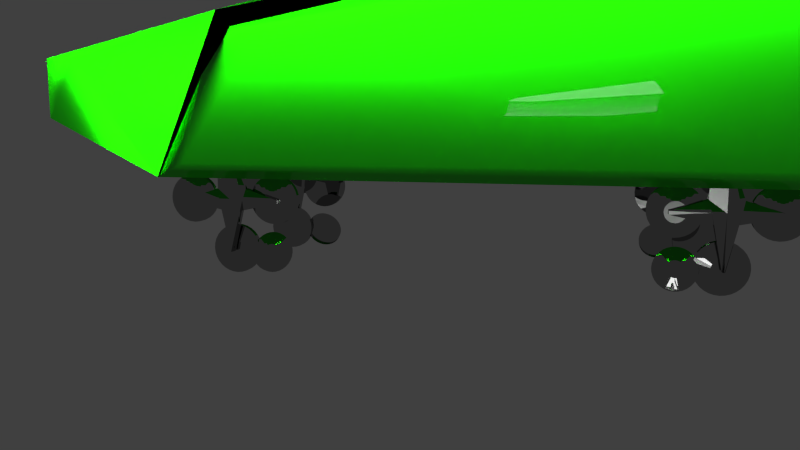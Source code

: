 # Source: fk-wagon3.2.blend  (saved by Blender 2.76.0; exported with 4.5.12 LTS)
import bpy
from mathutils import Matrix  # noqa: F401  (used for matrix-valued properties, if any)

bpy.ops.wm.read_factory_settings(use_empty=True)
scene = bpy.context.scene
scene.name = 'Scene'

# ---- collections
col_collection_1 = bpy.data.collections.new('Collection 1'); scene.collection.children.link(col_collection_1)

# ---- materials (node trees are filled in below, after node groups)
mat_material = bpy.data.materials.new('Material')
mat_material.alpha_threshold = 0.0
mat_material.diffuse_color = (1.0, 0.523, 0.0, 1.0)
mat_material.roughness = 0.5
mat_material.specular_intensity = 0.8971
mat_material.line_color = (0.0, 0.0, 0.0, 1.0)
mat_material_003 = bpy.data.materials.new('Material.003')
mat_material_003.alpha_threshold = 0.0
mat_material_003.diffuse_color = (0.6038, 0.3188, 0.0, 1.0)
mat_material_003.roughness = 0.5
mat_material_001 = bpy.data.materials.new('Material.001')
mat_material_001.alpha_threshold = 0.0
mat_material_001.roughness = 0.5
mat_material_004 = bpy.data.materials.new('Material.004')
mat_material_004.alpha_threshold = 0.0
mat_material_004.roughness = 0.5
mat_material_002 = bpy.data.materials.new('Material.002')
mat_material_002.alpha_threshold = 0.0
mat_material_002.diffuse_color = (0.8, 0.0, 0.005151, 1.0)
mat_material_002.roughness = 0.5
mat_material_005 = bpy.data.materials.new('Material.005')
mat_material_005.alpha_threshold = 0.0
mat_material_005.roughness = 0.5

# ---- material node trees
mat_material.use_nodes = True; mat_material.node_tree.nodes.clear()
_N = mat_material.node_tree.nodes; _L = mat_material.node_tree.links
n0 = _N.new('ShaderNodeOutputMaterial'); n0.name = 'Material Output'; n0.location = (300, 300)
n1 = _N.new('ShaderNodeMixShader'); n1.name = 'Mix Shader'; n1.location = (10, 300)
n1.inputs[0].default_value = 0.9296
n2 = _N.new('ShaderNodeBsdfAnisotropic'); n2.name = 'Glossy BSDF.001'; n2.location = (-203, 436)
n2.distribution = 'GGX'
n2.inputs[1].default_value = 0.0
n3 = _N.new('ShaderNodeBsdfAnisotropic'); n3.name = 'Glossy BSDF'; n3.location = (-201, 256)
n3.distribution = 'GGX'
n3.inputs[0].default_value = (0.01321, 1.0, 0.0, 1.0)
n3.inputs[1].default_value = 0.4472
_L.new(n1.outputs[0], n0.inputs[0])
_L.new(n2.outputs[0], n1.inputs[1])
_L.new(n3.outputs[0], n1.inputs[2])
n0.is_active_output = True
mat_material_003.use_nodes = True; mat_material_003.node_tree.nodes.clear()
_N = mat_material_003.node_tree.nodes; _L = mat_material_003.node_tree.links
n0 = _N.new('ShaderNodeOutputMaterial'); n0.name = 'Material Output'; n0.location = (300, 300)
n1 = _N.new('ShaderNodeBsdfAnisotropic'); n1.name = 'Anisotropic BSDF'; n1.location = (10, 300)
n1.distribution = 'GGX'
n1.inputs[0].default_value = (0.6038, 0.3188, 0.0, 1.0)
n1.inputs[1].default_value = 1.0
n1.inputs[2].default_value = 0.5
_L.new(n1.outputs[0], n0.inputs[0])
n0.is_active_output = True
mat_material_001.use_nodes = True; mat_material_001.node_tree.nodes.clear()
_N = mat_material_001.node_tree.nodes; _L = mat_material_001.node_tree.links
n0 = _N.new('ShaderNodeOutputMaterial'); n0.name = 'Material Output'; n0.location = (300, 300)
n1 = _N.new('ShaderNodeBsdfAnisotropic'); n1.name = 'Anisotropic BSDF'; n1.location = (10, 300)
n1.distribution = 'GGX'
n1.inputs[0].default_value = (0.3844, 0.3844, 0.3844, 1.0)
n1.inputs[1].default_value = 0.0
n1.inputs[2].default_value = 1.0
_L.new(n1.outputs[0], n0.inputs[0])
n0.is_active_output = True
mat_material_004.use_nodes = True; mat_material_004.node_tree.nodes.clear()
_N = mat_material_004.node_tree.nodes; _L = mat_material_004.node_tree.links
n0 = _N.new('ShaderNodeOutputMaterial'); n0.name = 'Material Output'; n0.location = (300, 300)
n1 = _N.new('ShaderNodeBsdfDiffuse'); n1.name = 'Diffuse BSDF'; n1.location = (10, 300)
n1.inputs[0].default_value = (0.005456, 0.8, 0.0, 1.0)
_L.new(n1.outputs[0], n0.inputs[0])
n0.is_active_output = True
mat_material_005.use_nodes = True; mat_material_005.node_tree.nodes.clear()
_N = mat_material_005.node_tree.nodes; _L = mat_material_005.node_tree.links
n0 = _N.new('ShaderNodeOutputMaterial'); n0.name = 'Material Output'; n0.location = (300, 300)
n1 = _N.new('ShaderNodeBsdfDiffuse'); n1.name = 'Diffuse BSDF'; n1.location = (10, 300)
_L.new(n1.outputs[0], n0.inputs[0])
n0.is_active_output = True

# ---- world
world_world = bpy.data.worlds.new('World'); scene.world = world_world
world_world.color = (0.05088, 0.05088, 0.05088)
world_world.use_sun_shadow = False
world_world.sun_shadow_jitter_overblur = 0.0
world_world.cycles.sampling_method = 'MANUAL'
world_world.cycles.sample_map_resolution = 256

# ---- cameras
cam_camera = bpy.data.cameras.new('Camera')
cam_camera.clip_end = 100.0
cam_camera.lens = 35.0
cam_camera.sensor_width = 36.21
cam_camera.sensor_height = 18.0
cam_camera.ortho_scale = 7.314
cam_camera.dof.focus_distance = 0.0

# ---- lights
light_sun = bpy.data.lights.new('Sun', 'SUN')
light_sun.transmission_factor = 0.0
light_sun.angle = 2.747
light_sun.energy = 9.0
light_sun.shadow_buffer_clip_start = 0.5
light_sun.shadow_soft_size = 5.0
light_sun.shadow_cascade_max_distance = 1000.0
light_sun.cycles.use_multiple_importance_sampling = False

# ---- meshes
me_cube_002 = bpy.data.meshes.new('Cube.002')
me_cube_002.from_pydata([(1.0, 1.0, 0.744), (1.0, -0.5727, 0.09273), (-1.0, -0.5727, 0.09273), (-1.0, 1.0, 0.744), (1.0, -5.662e-07, 1.0), (-1.0, 1.788e-07, 1.0), (-5.066e-07, -1.0, 1.0), (2.682e-07, 1.0, 1.0), (0.767, 0.767, -0.8937), (0.767, -0.767, -0.8937), (-0.767, 0.767, -0.8937), (-0.767, -0.767, -0.8937), (-2.98e-07, -1.276, -0.215), (1.0, 1.0, -1.0), (1.0, -0.7435, -1.0), (-1.0, -0.7435, -1.0), (-1.0, 1.0, -1.0), (1.142, 0.9021, -0.8928), (1.142, -0.6456, -0.8928), (1.142, 0.9021, 0.3821), (1.142, -0.4745, -0.1579), (-1.142, -0.6456, -0.8928), (-1.142, 0.9021, -0.8928), (-1.142, -0.4745, -0.1579), (-1.142, 0.9021, 0.3821), (0.6064, -1.264, -0.1589), (-0.6064, -1.264, -0.1589), (0.4203, -1.2, -0.151), (-0.4203, -1.2, -0.6077), (0.8842, -1.0, -0.215), (-0.8842, -1.0, -0.215), (0.4203, -1.2, -0.6077), (-0.4203, -1.2, -0.151), (-1.192e-07, -1.0, -1.0), (-5.066e-07, -0.5727, 0.3318)], [(25, 26)], [(3, 2, 11, 10), (12, 28, 32), (8, 10, 11, 9), (0, 3, 10, 8), (2, 1, 9, 11), (1, 0, 8, 9), (12, 27, 31), (12, 31, 28), (0, 1, 20, 19), (17, 19, 20, 18), (21, 23, 24, 22), (2, 3, 24, 23), (32, 27, 12), (28, 31, 33), (31, 27, 29), (32, 28, 30), (13, 14, 15, 16), (0, 13, 16, 3), (3, 16, 22, 24), (15, 2, 23, 21), (15, 16, 3, 2), (13, 14, 1, 0), (14, 13, 17, 18), (13, 0, 19, 17), (16, 15, 21, 22), (1, 14, 18, 20), (28, 33, 15), (31, 14, 33), (31, 29, 14), (27, 1, 29), (32, 30, 2), (28, 15, 30), (14, 29, 1), (30, 15, 2), (14, 33, 15), (1, 2, 34), (27, 32, 2, 34, 1)])
me_cube_002.polygons.foreach_set('use_smooth', [True] * 37)
me_cube_002.polygons.foreach_set('material_index', [2, 2, 2, 2, 2, 2, 2, 2, 2, 2, 2, 2, 2, 2, 2, 2, 2, 2, 2, 2, 2, 2, 2, 2, 2, 2, 2, 2, 2, 2, 2, 2, 2, 2, 2, 2, 2])
me_cube_002.materials.append(mat_material)
me_cube_002.materials.append(mat_material_003)
me_cube_002.materials.append(mat_material)
me_cube_002.materials.append(mat_material_003)
me_cube_002.use_remesh_preserve_volume = False
me_cube_002.use_remesh_preserve_attributes = False
me_cube_002.use_mirror_vertex_groups = False
me_cube_002.update()
me_circle = bpy.data.meshes.new('Circle')
me_circle.from_pydata([(2.691, -0.9511, 4.778), (2.548, -0.9, 4.829), (2.398, -0.8795, 4.883), (2.248, -0.8904, 4.937), (2.102, -0.9322, 4.989), (2.06, -2.441, 5.004), (2.202, -2.492, 4.953), (2.352, -2.512, 4.899), (2.502, -2.501, 4.846), (2.648, -2.459, 4.794), (2.783, -2.388, 4.745), (2.902, -2.291, 4.703), (3.001, -2.17, 4.667), (3.076, -2.031, 4.64), (3.125, -1.879, 4.623), (3.144, -1.721, 4.616), (3.134, -1.561, 4.62), (3.094, -1.406, 4.634), (3.027, -1.263, 4.658), (2.935, -1.136, 4.691), (2.822, -1.031, 4.731), (2.625, -0.9511, 4.593), (2.482, -0.9, 4.644), (2.332, -0.8795, 4.698), (2.182, -0.8904, 4.752), (2.036, -0.9322, 4.804), (1.901, -1.003, 4.852), (1.782, -1.101, 4.895), (1.683, -1.222, 4.93), (1.608, -1.361, 4.957), (1.56, -1.512, 4.974), (1.54, -1.671, 4.981), (1.551, -1.831, 4.977), (1.59, -1.985, 4.963), (1.657, -2.129, 4.939), (1.749, -2.256, 4.906), (1.863, -2.361, 4.866), (1.993, -2.441, 4.819), (2.136, -2.492, 4.768), (2.286, -2.512, 4.714), (2.436, -2.501, 4.661), (2.582, -2.459, 4.609), (2.717, -2.388, 4.56), (2.836, -2.291, 4.518), (2.935, -2.17, 4.482), (3.01, -2.031, 4.455), (3.058, -1.879, 4.438), (3.078, -1.721, 4.431), (3.068, -1.561, 4.435), (3.028, -1.406, 4.449), (2.961, -1.263, 4.473), (2.869, -1.136, 4.506), (2.755, -1.031, 4.547), (2.432, -1.413, 4.547), (2.375, -1.392, 4.567), (2.315, -1.384, 4.589), (2.255, -1.388, 4.61), (2.196, -1.405, 4.631), (2.142, -1.434, 4.651), (2.094, -1.473, 4.668), (2.054, -1.521, 4.682), (2.024, -1.577, 4.693), (2.005, -1.638, 4.7), (1.997, -1.702, 4.702), (2.001, -1.766, 4.701), (2.017, -1.828, 4.695), (2.044, -1.885, 4.686), (2.081, -1.936, 4.672), (2.127, -1.979, 4.656), (2.179, -2.011, 4.637), (2.236, -2.031, 4.617), (2.296, -2.039, 4.595), (2.357, -2.035, 4.574), (2.415, -2.018, 4.553), (2.469, -1.99, 4.533), (2.517, -1.95, 4.516), (2.557, -1.902, 4.502), (2.587, -1.846, 4.491), (2.606, -1.785, 4.484), (2.614, -1.722, 4.482), (2.61, -1.657, 4.483), (2.594, -1.595, 4.489), (2.567, -1.538, 4.498), (2.53, -1.487, 4.512), (2.485, -1.445, 4.528), (0.2024, 2.748, 5.044), (0.007326, 2.729, 5.044), (-0.1803, 2.672, 5.044), (-0.3532, 2.58, 5.044), (-0.5047, 2.455, 5.044), (-0.6291, 2.304, 5.044), (-0.7215, 2.131, 5.044), (-0.7784, 1.943, 5.044), (-0.7976, 1.748, 5.044), (-0.7784, 1.553, 5.044), (-0.7215, 1.365, 5.044), (-0.6291, 1.192, 5.044), (-0.5047, 1.041, 5.044), (-0.3532, 0.9166, 5.044), (-0.1803, 0.8242, 5.044), (0.007326, 0.7673, 5.044), (0.2024, 0.748, 5.044), (0.3975, 0.7673, 5.044), (0.5851, 0.8242, 5.044), (0.758, 0.9166, 5.044), (0.9095, 1.041, 5.044), (1.034, 1.192, 5.044), (1.126, 1.365, 5.044), (1.183, 1.553, 5.044), (1.202, 1.748, 5.044), (1.183, 1.943, 5.044), (1.126, 2.131, 5.044), (1.034, 2.304, 5.044), (0.9095, 2.455, 5.044), (0.758, 2.58, 5.044), (0.5851, 2.672, 5.044), (0.3975, 2.729, 5.044), (0.2024, 2.748, 4.804), (0.007326, 2.729, 4.804), (-0.1803, 2.672, 4.804), (-0.3532, 2.58, 4.804), (-0.5047, 2.455, 4.804), (-0.6291, 2.304, 4.804), (-0.7215, 2.131, 4.804), (-0.7784, 1.943, 4.804), (-0.7976, 1.748, 4.804), (-0.7784, 1.553, 4.804), (-0.7215, 1.365, 4.804), (-0.6291, 1.192, 4.804), (-0.5047, 1.041, 4.804), (-0.3532, 0.9166, 4.804), (-0.1803, 0.8242, 4.804), (0.007326, 0.7673, 4.804), (0.2024, 0.748, 4.804), (0.3975, 0.7673, 4.804), (0.5851, 0.8242, 4.804), (0.758, 0.9166, 4.804), (0.9095, 1.041, 4.804), (1.034, 1.192, 4.804), (1.126, 1.365, 4.804), (1.183, 1.553, 4.804), (1.202, 1.748, 4.804), (1.183, 1.943, 4.804), (1.126, 2.131, 4.804), (1.034, 2.304, 4.804), (0.9095, 2.455, 4.804), (0.758, 2.58, 4.804), (0.5851, 2.672, 4.804), (0.3975, 2.729, 4.804), (0.2497, 2.149, 4.671), (0.1714, 2.142, 4.671), (0.09617, 2.119, 4.671), (0.02679, 2.082, 4.671), (-0.03401, 2.032, 4.671), (-0.08392, 1.971, 4.671), (-0.121, 1.902, 4.671), (-0.1438, 1.826, 4.671), (-0.1515, 1.748, 4.671), (-0.1438, 1.67, 4.671), (-0.121, 1.594, 4.671), (-0.08392, 1.525, 4.671), (-0.03401, 1.464, 4.671), (0.02679, 1.414, 4.671), (0.09617, 1.377, 4.671), (0.1714, 1.354, 4.671), (0.2497, 1.347, 4.671), (0.328, 1.354, 4.671), (0.4033, 1.377, 4.671), (0.4727, 1.414, 4.671), (0.5335, 1.464, 4.671), (0.5834, 1.525, 4.671), (0.6205, 1.594, 4.671), (0.6433, 1.67, 4.671), (0.651, 1.748, 4.671), (0.6433, 1.826, 4.671), (0.6205, 1.902, 4.671), (0.5834, 1.971, 4.671), (0.5335, 2.032, 4.671), (0.4727, 2.082, 4.671), (0.4033, 2.119, 4.671), (0.328, 2.142, 4.671), (0.1906, -0.7893, 5.044), (-0.004462, -0.8085, 5.044), (-0.1921, -0.8654, 5.044), (-0.3649, -0.9578, 5.044), (-0.5165, -1.082, 5.044), (-0.6408, -1.234, 5.044), (-0.7333, -1.407, 5.044), (-0.7902, -1.594, 5.044), (-0.8094, -1.789, 5.044), (-0.7902, -1.984, 5.044), (-0.7333, -2.172, 5.044), (-0.6408, -2.345, 5.044), (-0.5165, -2.496, 5.044), (-0.3649, -2.621, 5.044), (-0.1921, -2.713, 5.044), (-0.004461, -2.77, 5.044), (0.1906, -2.789, 5.044), (0.3857, -2.77, 5.044), (0.5733, -2.713, 5.044), (0.7462, -2.621, 5.044), (0.8977, -2.496, 5.044), (1.022, -2.345, 5.044), (1.115, -2.172, 5.044), (1.171, -1.984, 5.044), (1.191, -1.789, 5.044), (1.171, -1.594, 5.044), (1.115, -1.407, 5.044), (1.022, -1.234, 5.044), (0.8977, -1.082, 5.044), (0.7462, -0.9578, 5.044), (0.5733, -0.8654, 5.044), (0.3857, -0.8085, 5.044), (0.1906, -0.7893, 4.804), (-0.004462, -0.8085, 4.804), (-0.1921, -0.8654, 4.804), (-0.3649, -0.9578, 4.804), (-0.5165, -1.082, 4.804), (-0.6408, -1.234, 4.804), (-0.7333, -1.407, 4.804), (-0.7902, -1.594, 4.804), (-0.8094, -1.789, 4.804), (-0.7902, -1.984, 4.804), (-0.7333, -2.172, 4.804), (-0.6408, -2.345, 4.804), (-0.5165, -2.496, 4.804), (-0.3649, -2.621, 4.804), (-0.1921, -2.713, 4.804), (-0.004461, -2.77, 4.804), (0.1906, -2.789, 4.804), (0.3857, -2.77, 4.804), (0.5733, -2.713, 4.804), (0.7462, -2.621, 4.804), (0.8977, -2.496, 4.804), (1.022, -2.345, 4.804), (1.115, -2.172, 4.804), (1.171, -1.984, 4.804), (1.191, -1.789, 4.804), (1.171, -1.594, 4.804), (1.115, -1.407, 4.804), (1.022, -1.234, 4.804), (0.8977, -1.082, 4.804), (0.7462, -0.9578, 4.804), (0.5733, -0.8654, 4.804), (0.3857, -0.8085, 4.804), (0.2379, -1.388, 4.671), (0.1597, -1.396, 4.671), (0.08438, -1.419, 4.671), (0.01501, -1.456, 4.671), (-0.0458, -1.506, 4.671), (-0.0957, -1.566, 4.671), (-0.1328, -1.636, 4.671), (-0.1556, -1.711, 4.671), (-0.1633, -1.789, 4.671), (-0.1556, -1.868, 4.671), (-0.1328, -1.943, 4.671), (-0.0957, -2.012, 4.671), (-0.0458, -2.073, 4.671), (0.01501, -2.123, 4.671), (0.08438, -2.16, 4.671), (0.1597, -2.183, 4.671), (0.2379, -2.191, 4.671), (0.3162, -2.183, 4.671), (0.3915, -2.16, 4.671), (0.4609, -2.123, 4.671), (0.5217, -2.073, 4.671), (0.5716, -2.012, 4.671), (0.6087, -1.943, 4.671), (0.6315, -1.868, 4.671), (0.6392, -1.789, 4.671), (0.6315, -1.711, 4.671), (0.6087, -1.636, 4.671), (0.5716, -1.566, 4.671), (0.5217, -1.506, 4.671), (0.4609, -1.456, 4.671), (0.3915, -1.419, 4.671), (0.3162, -1.396, 4.671), (0.1743, -2.03, 4.468), (0.1743, 1.829, 4.468), (0.1743, 1.829, 4.662), (0.1743, -2.03, 4.662), (0.3134, 1.829, 4.468), (0.3134, 1.829, 4.662), (0.3134, -2.03, 4.662), (0.3134, -2.03, 4.468), (-1.886, -0.7089, 4.49), (2.309, -0.1592, 4.574), (2.309, -0.1592, 4.381), (-1.886, -0.7089, 4.788), (-0.2533, -0.7089, 4.788), (-0.2533, -0.7089, 4.49), (0.6397, -0.4962, 4.736), (0.6397, -0.4962, 4.542), (2.309, -0.04143, 4.381), (-1.886, 0.5082, 4.788), (-1.886, 0.5082, 4.49), (2.309, -0.04143, 4.574), (-0.2533, 0.5082, 4.49), (-0.2169, 0.5088, 4.788), (0.6397, 0.2955, 4.542), (0.6397, 0.2955, 4.736), (-1.886, -0.1003, 4.354), (2.309, -0.1003, 4.245), (0.1932, -0.6025, 4.354), (0.1932, 0.4018, 4.354), (0.1932, -0.1003, 4.354), (0.1743, -2.03, 4.468), (0.3134, -2.03, 4.468), (2.257, 0.887, 5.044), (2.061, 0.8677, 5.044), (1.874, 0.8108, 5.044), (1.701, 0.7184, 5.044), (1.549, 0.5941, 5.044), (1.425, 0.4425, 5.044), (1.333, 0.2696, 5.044), (1.276, 0.08204, 5.044), (1.257, -0.113, 5.044), (1.276, -0.3081, 5.044), (1.333, -0.4957, 5.044), (1.425, -0.6686, 5.044), (1.549, -0.8202, 5.044), (1.701, -0.9445, 5.044), (1.874, -1.037, 5.044), (2.061, -1.094, 5.044), (2.257, -1.113, 5.044), (2.452, -1.094, 5.044), (2.639, -1.037, 5.044), (2.812, -0.9445, 5.044), (2.964, -0.8202, 5.044), (3.088, -0.6686, 5.044), (3.18, -0.4957, 5.044), (3.237, -0.3081, 5.044), (3.257, -0.113, 5.044), (3.237, 0.08205, 5.044), (3.18, 0.2696, 5.044), (3.088, 0.4425, 5.044), (2.964, 0.5941, 5.044), (2.812, 0.7184, 5.044), (2.639, 0.8108, 5.044), (2.452, 0.8677, 5.044), (2.257, 0.887, 4.804), (2.061, 0.8677, 4.804), (1.874, 0.8108, 4.804), (1.701, 0.7184, 4.804), (1.549, 0.5941, 4.804), (1.425, 0.4425, 4.804), (1.333, 0.2696, 4.804), (1.276, 0.08204, 4.804), (1.257, -0.113, 4.804), (1.276, -0.3081, 4.804), (1.333, -0.4957, 4.804), (1.425, -0.6686, 4.804), (1.549, -0.8202, 4.804), (1.701, -0.9445, 4.804), (1.874, -1.037, 4.804), (2.061, -1.094, 4.804), (2.257, -1.113, 4.804), (2.452, -1.094, 4.804), (2.639, -1.037, 4.804), (2.812, -0.9445, 4.804), (2.964, -0.8202, 4.804), (3.088, -0.6686, 4.804), (3.18, -0.4957, 4.804), (3.237, -0.3081, 4.804), (3.257, -0.113, 4.804), (3.237, 0.08205, 4.804), (3.18, 0.2696, 4.804), (3.088, 0.4425, 4.804), (2.964, 0.5941, 4.804), (2.812, 0.7184, 4.804), (2.639, 0.8108, 4.804), (2.452, 0.8677, 4.804), (2.304, 0.2882, 4.671), (2.226, 0.2805, 4.671), (2.15, 0.2577, 4.671), (2.081, 0.2206, 4.671), (2.02, 0.1707, 4.671), (1.97, 0.1099, 4.671), (1.933, 0.04051, 4.671), (1.91, -0.03476, 4.671), (1.903, -0.113, 4.671), (1.91, -0.1913, 4.671), (1.933, -0.2666, 4.671), (1.97, -0.336, 4.671), (2.02, -0.3968, 4.671), (2.081, -0.4467, 4.671), (2.15, -0.4838, 4.671), (2.226, -0.5066, 4.671), (2.304, -0.5143, 4.671), (2.382, -0.5066, 4.671), (2.457, -0.4838, 4.671), (2.527, -0.4467, 4.671), (2.588, -0.3968, 4.671), (2.637, -0.336, 4.671), (2.675, -0.2666, 4.671), (2.697, -0.1913, 4.671), (2.705, -0.113, 4.671), (2.697, -0.03476, 4.671), (2.675, 0.04051, 4.671), (2.637, 0.1099, 4.671), (2.588, 0.1707, 4.671), (2.527, 0.2206, 4.671), (2.457, 0.2577, 4.671), (2.382, 0.2805, 4.671)], [], [(9, 8, 40, 41), (10, 9, 41, 42), (11, 10, 42, 43), (12, 11, 43, 44), (13, 12, 44, 45), (14, 13, 45, 46), (15, 14, 46, 47), (16, 15, 47, 48), (1, 0, 21, 22), (17, 16, 48, 49), (2, 1, 22, 23), (18, 17, 49, 50), (3, 2, 23, 24), (19, 18, 50, 51), (6, 5, 37, 38), (4, 3, 24, 25), (20, 19, 51, 52), (7, 6, 38, 39), (0, 20, 52, 21), (8, 7, 39, 40), (36, 35, 67, 68), (23, 22, 54, 55), (50, 49, 81, 82), (37, 36, 68, 69), (24, 23, 55, 56), (51, 50, 82, 83), (38, 37, 69, 70), (25, 24, 56, 57), (52, 51, 83, 84), (39, 38, 70, 71), (26, 25, 57, 58), (21, 52, 84, 53), (40, 39, 71, 72), (27, 26, 58, 59), (41, 40, 72, 73), (28, 27, 59, 60), (42, 41, 73, 74), (29, 28, 60, 61), (43, 42, 74, 75), (30, 29, 61, 62), (44, 43, 75, 76), (31, 30, 62, 63), (45, 44, 76, 77), (32, 31, 63, 64), (46, 45, 77, 78), (33, 32, 64, 65), (47, 46, 78, 79), (34, 33, 65, 66), (48, 47, 79, 80), (35, 34, 66, 67), (22, 21, 53, 54), (49, 48, 80, 81), (54, 53, 84, 83, 82, 81, 80, 79, 78, 77, 76, 75, 74, 73, 72, 71, 70, 69, 68, 67, 66, 65, 64, 63, 62, 61, 60, 59, 58, 57, 56, 55), (105, 104, 136, 137), (92, 91, 123, 124), (106, 105, 137, 138), (93, 92, 124, 125), (107, 106, 138, 139), (94, 93, 125, 126), (108, 107, 139, 140), (95, 94, 126, 127), (109, 108, 140, 141), (96, 95, 127, 128), (110, 109, 141, 142), (97, 96, 128, 129), (111, 110, 142, 143), (98, 97, 129, 130), (112, 111, 143, 144), (99, 98, 130, 131), (86, 85, 117, 118), (113, 112, 144, 145), (100, 99, 131, 132), (87, 86, 118, 119), (114, 113, 145, 146), (101, 100, 132, 133), (88, 87, 119, 120), (115, 114, 146, 147), (102, 101, 133, 134), (89, 88, 120, 121), (116, 115, 147, 148), (103, 102, 134, 135), (90, 89, 121, 122), (85, 116, 148, 117), (104, 103, 135, 136), (91, 90, 122, 123), (132, 131, 163, 164), (119, 118, 150, 151), (146, 145, 177, 178), (133, 132, 164, 165), (120, 119, 151, 152), (147, 146, 178, 179), (134, 133, 165, 166), (121, 120, 152, 153), (148, 147, 179, 180), (135, 134, 166, 167), (122, 121, 153, 154), (117, 148, 180, 149), (136, 135, 167, 168), (123, 122, 154, 155), (137, 136, 168, 169), (124, 123, 155, 156), (138, 137, 169, 170), (125, 124, 156, 157), (139, 138, 170, 171), (126, 125, 157, 158), (140, 139, 171, 172), (127, 126, 158, 159), (141, 140, 172, 173), (128, 127, 159, 160), (142, 141, 173, 174), (129, 128, 160, 161), (143, 142, 174, 175), (130, 129, 161, 162), (144, 143, 175, 176), (131, 130, 162, 163), (118, 117, 149, 150), (145, 144, 176, 177), (150, 149, 180, 179, 178, 177, 176, 175, 174, 173, 172, 171, 170, 169, 168, 167, 166, 165, 164, 163, 162, 161, 160, 159, 158, 157, 156, 155, 154, 153, 152, 151), (201, 200, 232, 233), (188, 187, 219, 220), (202, 201, 233, 234), (189, 188, 220, 221), (203, 202, 234, 235), (190, 189, 221, 222), (204, 203, 235, 236), (191, 190, 222, 223), (205, 204, 236, 237), (192, 191, 223, 224), (206, 205, 237, 238), (193, 192, 224, 225), (207, 206, 238, 239), (194, 193, 225, 226), (208, 207, 239, 240), (195, 194, 226, 227), (182, 181, 213, 214), (209, 208, 240, 241), (196, 195, 227, 228), (183, 182, 214, 215), (210, 209, 241, 242), (197, 196, 228, 229), (184, 183, 215, 216), (211, 210, 242, 243), (198, 197, 229, 230), (185, 184, 216, 217), (212, 211, 243, 244), (199, 198, 230, 231), (186, 185, 217, 218), (181, 212, 244, 213), (200, 199, 231, 232), (187, 186, 218, 219), (228, 227, 259, 260), (215, 214, 246, 247), (242, 241, 273, 274), (229, 228, 260, 261), (216, 215, 247, 248), (243, 242, 274, 275), (230, 229, 261, 262), (217, 216, 248, 249), (244, 243, 275, 276), (231, 230, 262, 263), (218, 217, 249, 250), (213, 244, 276, 245), (232, 231, 263, 264), (219, 218, 250, 251), (233, 232, 264, 265), (220, 219, 251, 252), (234, 233, 265, 266), (221, 220, 252, 253), (235, 234, 266, 267), (222, 221, 253, 254), (236, 235, 267, 268), (223, 222, 254, 255), (237, 236, 268, 269), (224, 223, 255, 256), (238, 237, 269, 270), (225, 224, 256, 257), (239, 238, 270, 271), (226, 225, 257, 258), (240, 239, 271, 272), (227, 226, 258, 259), (214, 213, 245, 246), (241, 240, 272, 273), (246, 245, 276, 275, 274, 273, 272, 271, 270, 269, 268, 267, 266, 265, 264, 263, 262, 261, 260, 259, 258, 257, 256, 255, 254, 253, 252, 251, 250, 249, 248, 247), (296, 286, 287, 293), (182, 183, 184, 185, 186, 187, 188, 189, 190, 191, 192, 193, 194, 195, 196, 197, 198, 199, 200, 201, 202, 203, 204, 205, 206, 207, 208, 209, 210, 211, 212, 181), (283, 291, 289, 280), (280, 277, 284, 283), (278, 279, 282, 281), (282, 279, 298, 300), (86, 87, 88, 89, 90, 91, 92, 93, 94, 95, 96, 97, 98, 99, 100, 101, 102, 103, 104, 105, 106, 107, 108, 109, 110, 111, 112, 113, 114, 115, 116, 85), (279, 278, 297, 298), (298, 297, 295, 294), (290, 289, 288, 285), (280, 289, 290, 277), (283, 284, 292, 291), (286, 291, 292, 287), (281, 282, 300, 299), (293, 299, 300, 296), (296, 300, 298, 294, 288, 289, 291, 286), (285, 288, 294, 295), (295, 285, 301), (293, 287, 302), (297, 278, 304), (295, 297, 304, 305, 301), (299, 304, 281), (281, 304, 278), (299, 293, 302, 305, 304), (292, 303, 305, 302, 287), (285, 301, 305, 303, 290), (284, 277, 306, 307), (290, 303, 306), (303, 292, 307, 306), (27, 28, 26), (328, 327, 359, 360), (315, 314, 346, 347), (329, 328, 360, 361), (316, 315, 347, 348), (330, 329, 361, 362), (317, 316, 348, 349), (331, 330, 362, 363), (318, 317, 349, 350), (332, 331, 363, 364), (319, 318, 350, 351), (333, 332, 364, 365), (320, 319, 351, 352), (334, 333, 365, 366), (321, 320, 352, 353), (335, 334, 366, 367), (322, 321, 353, 354), (309, 308, 340, 341), (336, 335, 367, 368), (323, 322, 354, 355), (310, 309, 341, 342), (337, 336, 368, 369), (324, 323, 355, 356), (311, 310, 342, 343), (338, 337, 369, 370), (325, 324, 356, 357), (312, 311, 343, 344), (339, 338, 370, 371), (326, 325, 357, 358), (313, 312, 344, 345), (308, 339, 371, 340), (327, 326, 358, 359), (314, 313, 345, 346), (355, 354, 386, 387), (342, 341, 373, 374), (369, 368, 400, 401), (356, 355, 387, 388), (343, 342, 374, 375), (370, 369, 401, 402), (357, 356, 388, 389), (344, 343, 375, 376), (371, 370, 402, 403), (358, 357, 389, 390), (345, 344, 376, 377), (340, 371, 403, 372), (359, 358, 390, 391), (346, 345, 377, 378), (360, 359, 391, 392), (347, 346, 378, 379), (361, 360, 392, 393), (348, 347, 379, 380), (362, 361, 393, 394), (349, 348, 380, 381), (363, 362, 394, 395), (350, 349, 381, 382), (364, 363, 395, 396), (351, 350, 382, 383), (365, 364, 396, 397), (352, 351, 383, 384), (366, 365, 397, 398), (353, 352, 384, 385), (367, 366, 398, 399), (354, 353, 385, 386), (341, 340, 372, 373), (368, 367, 399, 400), (373, 372, 403, 402, 401, 400, 399, 398, 397, 396, 395, 394, 393, 392, 391, 390, 389, 388, 387, 386, 385, 384, 383, 382, 381, 380, 379, 378, 377, 376, 375, 374), (309, 310, 311, 312, 313, 314, 315, 316, 317, 318, 319, 320, 321, 322, 323, 324, 325, 326, 327, 328, 329, 330, 331, 332, 333, 334, 335, 336, 337, 338, 339, 308)])
me_circle.materials.append(mat_material_001)
me_circle.materials.append(mat_material_004)
me_circle.use_remesh_preserve_volume = False
me_circle.use_remesh_preserve_attributes = False
me_circle.use_mirror_vertex_groups = False
me_circle.update()
me_cube = bpy.data.meshes.new('Cube')
me_cube.from_pydata([(-0.6954, -0.3286, -0.9264), (-0.6288, 0.1362, 0.9035), (-1.0, 0.3286, -1.0), (-0.7165, 0.603, 0.8887), (0.6954, -0.3286, -0.9264), (0.6288, 0.1394, 0.8908), (1.0, 0.3286, -1.0), (0.7165, 0.603, 0.8887), (-0.2233, 0.2951, 1.0), (-0.2233, 0.4089, 1.0), (0.2233, 0.4089, 1.0), (0.2233, 0.2951, 1.0), (-0.5013, 0.1624, 1.08), (-0.5013, 0.4919, 1.08), (0.5013, 0.4919, 1.08), (0.5013, 0.1624, 1.08), (-0.4491, 0.2229, 1.55), (-0.4491, 0.4789, 1.55), (0.4491, 0.4789, 1.55), (0.4491, 0.2229, 1.55), (-0.3701, 0.2528, 1.665), (-0.3701, 0.449, 1.688), (0.3701, 0.449, 1.688), (0.3701, 0.2528, 1.665), (-0.6954, -0.3286, -0.5902), (-1.0, 0.3286, -0.5166), (1.0, 0.3286, -0.5166), (0.6954, -0.3286, -0.5902), (0.7707, -1.589, -0.572), (0.7707, -1.589, -0.9446), (-0.7707, -1.589, -0.9446), (-0.7707, -1.589, -0.572), (0.1137, -1.722, -0.7308), (0.1137, -1.722, -0.7858), (-0.1137, -1.722, -0.7858), (-0.1137, -1.722, -0.7308), (0.5124, 0.1261, 1.262), (-0.5124, 0.1261, 1.262), (-0.5124, 0.4955, 1.31), (0.5124, 0.4955, 1.31)], [], [(24, 25, 2, 0), (25, 26, 6, 2), (26, 27, 4, 6), (27, 24, 31, 28), (0, 2, 6, 4), (5, 7, 10, 11), (11, 10, 14, 15), (3, 1, 8, 9), (1, 5, 11, 8), (7, 3, 9, 10), (19, 23, 20, 16, 37, 36), (9, 8, 12, 13), (8, 11, 15, 12), (10, 9, 13, 14), (14, 13, 38, 17, 21, 22, 18, 39), (36, 39, 18, 19), (38, 37, 16, 17), (23, 22, 21, 20), (19, 18, 22, 23), (17, 16, 20, 21), (5, 1, 24, 27), (7, 5, 27, 26), (3, 7, 26, 25), (1, 3, 25, 24), (28, 31, 35, 32), (0, 4, 29, 30), (24, 0, 30, 31), (4, 27, 28, 29), (32, 35, 34, 33), (30, 29, 33, 34), (31, 30, 34, 35), (29, 28, 32, 33), (13, 12, 37, 38), (15, 14, 39, 36), (12, 15, 36, 37)])
me_cube.polygons.foreach_set('use_smooth', [True] * 35)
me_cube.materials.append(mat_material_002)
me_cube.use_remesh_preserve_volume = False
me_cube.use_remesh_preserve_attributes = False
me_cube.use_mirror_vertex_groups = False
me_cube.update()
me_cube_004 = bpy.data.meshes.new('Cube.004')
me_cube_004.from_pydata([(1.655, 0.477, 0.3968), (1.655, 0.477, -0.3968), (1.655, -0.477, 0.3968), (1.655, -0.477, -0.3968), (-1.637, 0.477, 0.3968), (-1.637, 0.477, -0.3968), (-1.637, -0.477, 0.3968), (-1.637, -0.477, -0.3968), (-1.637, 0.477, 0.3968), (-1.637, 0.477, -0.3968), (1.655, 0.477, 0.3968), (1.655, 0.477, -0.3968), (-1.637, -0.477, 0.3968), (1.655, -0.477, 0.3968), (1.655, -0.477, -0.3968), (-1.637, -0.477, -0.3968), (-1.637, -0.477, 0.3968), (-1.637, 0.477, 0.3968), (-1.637, 0.477, -0.3968), (-1.637, -0.477, -0.3968), (1.655, 0.477, 0.3968), (1.655, 0.477, -0.3968), (1.655, -0.477, 0.3968), (1.655, -0.477, -0.3968), (-1.637, -0.6961, 0.5759), (-1.637, 0.6961, 0.5759), (-1.637, 0.6961, -0.5759), (-1.637, -0.6961, -0.5759), (1.655, 0.6961, 0.5759), (1.655, 0.6961, -0.5759), (1.655, -0.6961, 0.5759), (1.655, -0.6961, -0.5759), (1.655, 0.8216, -0.681)], [(32, 29)], [(1, 3, 14, 11), (2, 0, 10, 13), (2, 6, 7, 3), (0, 2, 3, 1), (4, 0, 1, 5), (6, 4, 5, 7), (6, 2, 13, 12), (5, 1, 11, 9), (0, 4, 8, 10), (3, 7, 15, 14), (13, 10, 20, 22), (12, 13, 22, 16), (4, 6, 12, 8), (7, 5, 9, 15), (21, 23, 31, 29), (23, 19, 27, 31), (10, 8, 17, 20), (8, 12, 16, 17), (14, 15, 19, 23), (11, 14, 23, 21), (9, 11, 21, 18), (15, 9, 18, 19), (18, 21, 29, 26), (19, 18, 26, 27), (16, 22, 30, 24), (22, 20, 28, 30), (20, 17, 25, 28), (17, 16, 24, 25), (26, 29, 31, 27), (24, 30, 28, 25)])
me_cube_004.materials.append(mat_material_005)
me_cube_004.use_remesh_preserve_volume = False
me_cube_004.use_remesh_preserve_attributes = False
me_cube_004.use_mirror_vertex_groups = False
me_cube_004.update()

# ---- curves / text
cu_nurbscurve_001 = bpy.data.curves.new('NurbsCurve.001', 'CURVE')
cu_nurbscurve_001.dimensions = '3D'
_sp = cu_nurbscurve_001.splines.new('NURBS'); _sp.points.add(53)
_sp.points.foreach_set('co', [-1.173, 1.612, 0.0, 1.0, -0.1268, 1.612, 0.0, 1.0, 6.084, 1.612, 0.4577, 0.01, 7.666, 1.648, 0.4577, 1.0, 15.37, -3.934, 0.7116, 1.0, 17.38, -13.15, 2.957, 1.0, 13.41, -20.0, 6.715, 1.0, 7.255, -24.6, 12.99, 1.0, -6.863, -24.81, 12.74, 1.0, -20.98, -25.03, 12.48, 1.0, -23.47, -22.47, 8.668, 1.0, -25.4, -19.72, 4.458, 1.0, -25.88, -15.68, -0.7941, 1.0, -22.69, -11.57, -2.113, 1.0, -9.568, -11.82, -2.64, 1.0, -4.492, -11.9, 3.866, 1.0, -10.44, -13.88, 9.238, 1.0, -16.28, -13.9, 3.26, 1.0, -11.19, -13.28, -3.073, 1.0, 3.854, -14.05, -3.13, 1.0, 11.96, -21.83, -3.455, 1.0, 14.22, -30.23, -0.02444, 1.0, 8.375, -40.95, 2.383, 1.0, 8.375, -40.95, 2.383, 1.0, 0.8966, -46.71, 3.07, 1.0, -8.213, -46.26, 2.974, 1.0, -16.16, -43.6, 3.152, 1.0, -16.16, -43.6, 3.152, 1.0, -16.16, -43.6, 3.152, 1.0, -16.16, -43.6, 3.152, 1.0, -16.16, -43.6, 3.152, 1.0, -16.16, -43.6, 3.152, 1.0, -16.16, -43.6, 3.152, 1.0, -19.2, -40.98, 3.464, 1.0, -21.81, -37.32, 3.263, 1.0, -20.44, -32.91, 3.163, 1.0, -19.03, -28.57, 2.745, 1.0, -15.37, -26.55, 2.51, 1.0, -11.8, -24.63, 2.022, 1.0, -7.005, -27.61, 1.689, 1.0, -2.233, -30.72, 1.359, 1.0, -2.154, -35.38, 1.315, 1.0, -2.668, -39.64, 1.128, 1.0, -6.359, -42.13, 1.064, 1.0, -11.25, -44.27, 0.543, 1.0, -11.25, -44.27, 0.543, 1.0, -11.25, -44.27, 0.543, 1.0, -22.89, -44.2, 0.0, 1.0, -36.8, -35.94, 0.3734, 1.0, -37.57, -19.25, 0.545, 1.0, -33.7, -5.153, 0.0, 1.0, -26.48, 1.484, 0.0, 1.0, -16.86, 1.612, 0.0, 1.0, -6.909, 1.612, 0.0, 1.0])
_sp.points.foreach_set('tilt', [0.0, 0.0, 0.0, 0.0, 0.0, 0.0, 0.0, 0.0, 0.0, 0.0, 0.0, 0.0, 0.0, 1.182, 0.6198, 0.8341, 1.045, 0.8629, 1.255, 0.0, 0.7854, 0.9022, 0.9022, 0.9022, 0.9022, 0.9022, 0.9022, 0.9022, 0.9022, 0.9022, 0.9022, 0.9022, 0.9022, 0.9022, 0.9022, 0.9022, 0.9022, 0.1268, 0.1268, 0.1268, 0.1268, 0.9022, 0.9022, 0.9022, 0.9022, 0.9022, 0.9022, 0.9022, 0.9022, 0.1168, 0.0, 0.0, 0.0, 0.0])
_sp.order_v = 0
_sp.resolution_u = 2
_sp.use_cyclic_u = True
cu_nurbscurve_001.use_path = True
cu_nurbscurve_001.use_path_clamp = True
cu_nurbscurve_001.bevel_resolution = 0
cu_nurbscurve_001.resolution_u = 2
cu_nurbscurve_001.render_resolution_u = 32
cu_nurbscurve_001.fill_mode = 'FULL'
cu_nurbscurve_001.twist_smooth = 6.72

# ---- objects
ob_sun = bpy.data.objects.new('Sun', light_sun)
ob_z_strecke_proxy = bpy.data.objects.new('z-Strecke_proxy', None)
ob_wagon = bpy.data.objects.new('Wagon', me_cube_002)
ob_r_der_001 = bpy.data.objects.new('Räder.001', me_circle)
ob_sitze = bpy.data.objects.new('Sitze', me_cube)
ob_camera = bpy.data.objects.new('Camera', cam_camera)
ob_nurbscurve = bpy.data.objects.new('NurbsCurve', cu_nurbscurve_001)
ob_z_strecke = bpy.data.objects.new('z-Strecke', me_cube_004)

# ---- transforms, parenting, visibility, modifiers, constraints
ob_sun.location = (0.5379, -1.371, 1.554)
ob_sun.hide_viewport = True
ob_sun.lineart.crease_threshold = 0.0
ob_z_strecke_proxy.location = (0.0, 0.0, 0.0)
ob_z_strecke_proxy.scale = (0.1813, 0.1813, 0.1813)
ob_z_strecke_proxy.empty_image_offset = (0.0, 0.0)
ob_z_strecke_proxy.lineart.crease_threshold = 0.0
_m = ob_z_strecke_proxy.modifiers.new('Array', 'ARRAY')
_m.count = 4
_m.constant_offset_displace = (0.0, 0.0, 0.0)
ob_wagon.location = (0.1297, 0.002388, 0.3843)
ob_wagon.rotation_euler = (0.0, 0.0, -1.571)
ob_wagon.scale = (0.2053, 0.5608, 0.2053)
ob_wagon.lock_rotations_4d = False
ob_wagon.empty_display_type = 'ARROWS'
ob_wagon.lineart.crease_threshold = 0.0
ob_r_der_001.parent = ob_wagon
ob_r_der_001.matrix_parent_inverse = Matrix(((4.87, 0.0, 0.0, 0.0), (0.0, 1.783, 0.0, 2.336), (0.0, 0.0, 4.87, -1.654), (0.0, 0.0, 0.0, 1.0)))
ob_r_der_001.location = (-0.2928, -0.9652, 0.1034)
ob_r_der_001.rotation_euler = (0.0, 1.571, 0.0)
ob_r_der_001.scale = (0.03627, 0.03627, 0.03627)
ob_r_der_001.lineart.crease_threshold = 0.0
_m = ob_r_der_001.modifiers.new('Decimate', 'DECIMATE')
_m.decimate_type = 'UNSUBDIV'
_m = ob_r_der_001.modifiers.new('Mirror', 'MIRROR')
_m.mirror_object = ob_wagon
_m = ob_r_der_001.modifiers.new('Mirror.001', 'MIRROR')
_m.use_axis = (False, True, False)
_m.mirror_object = ob_wagon
ob_sitze.parent = ob_wagon
ob_sitze.matrix_parent_inverse = Matrix(((4.87, 0.0, 0.0, 0.0), (0.0, 1.783, 0.0, 0.0), (0.0, 0.0, 4.87, 0.0), (0.0, 0.0, 0.0, 1.0)))
ob_sitze.location = (-0.001553, -0.04265, 0.03188)
ob_sitze.scale = (0.1406, 0.1406, 0.1406)
ob_sitze.hide_viewport = True
ob_sitze.lineart.crease_threshold = 0.0
_m = ob_sitze.modifiers.new('Array', 'ARRAY')
_m.constant_offset_displace = (0.0, 0.0, 0.0)
_m.relative_offset_displace = (0.0, 1.4, 0.0)
ob_camera.location = (0.2875, -1.176, 0.2663)
ob_camera.rotation_euler = (1.428, 0.0, 0.2293)
ob_camera.lock_rotations_4d = False
ob_camera.empty_display_type = 'ARROWS'
ob_camera.color = (0.0, 0.0, 0.0, 0.0)
ob_camera.display_type = 'WIRE'
ob_camera.lineart.crease_threshold = 0.0
ob_nurbscurve.location = (0.0, 0.0, 0.0)
ob_nurbscurve.rotation_euler = (0.0, 0.0, -3.142)
ob_nurbscurve.lineart.crease_threshold = 0.0
ob_z_strecke.location = (0.0, 0.0, 0.0)
ob_z_strecke.scale = (0.1813, 0.1813, 0.1813)
ob_z_strecke.lineart.crease_threshold = 0.0
_m = ob_z_strecke.modifiers.new('Curve', 'CURVE')
_m.object = ob_nurbscurve

# ---- collection membership
col_collection_1.objects.link(ob_sun)
col_collection_1.objects.link(ob_z_strecke_proxy)
col_collection_1.objects.link(ob_wagon)
col_collection_1.objects.link(ob_r_der_001)
col_collection_1.objects.link(ob_sitze)
col_collection_1.objects.link(ob_camera)
col_collection_1.objects.link(ob_nurbscurve)
col_collection_1.objects.link(ob_z_strecke)

# ---- scene / render settings (as saved in the file)
scene.camera = ob_camera
scene.frame_start = 1; scene.frame_end = 250; scene.frame_set(1)
scene.render.engine = 'CYCLES'
scene.render.resolution_percentage = 50
scene.render.dither_intensity = 0.0
scene.cycles.use_denoising = False
scene.cycles.samples = 500
scene.cycles.sampling_pattern = 'TABULATED_SOBOL'
scene.cycles.light_sampling_threshold = 0.0
scene.cycles.use_adaptive_sampling = False
scene.cycles.use_light_tree = False
scene.cycles.blur_glossy = 0.0
scene.cycles.pixel_filter_type = 'GAUSSIAN'
scene.cycles.sample_clamp_indirect = 0.0
scene.view_settings.view_transform = 'Standard'
bpy.context.view_layer.update()
